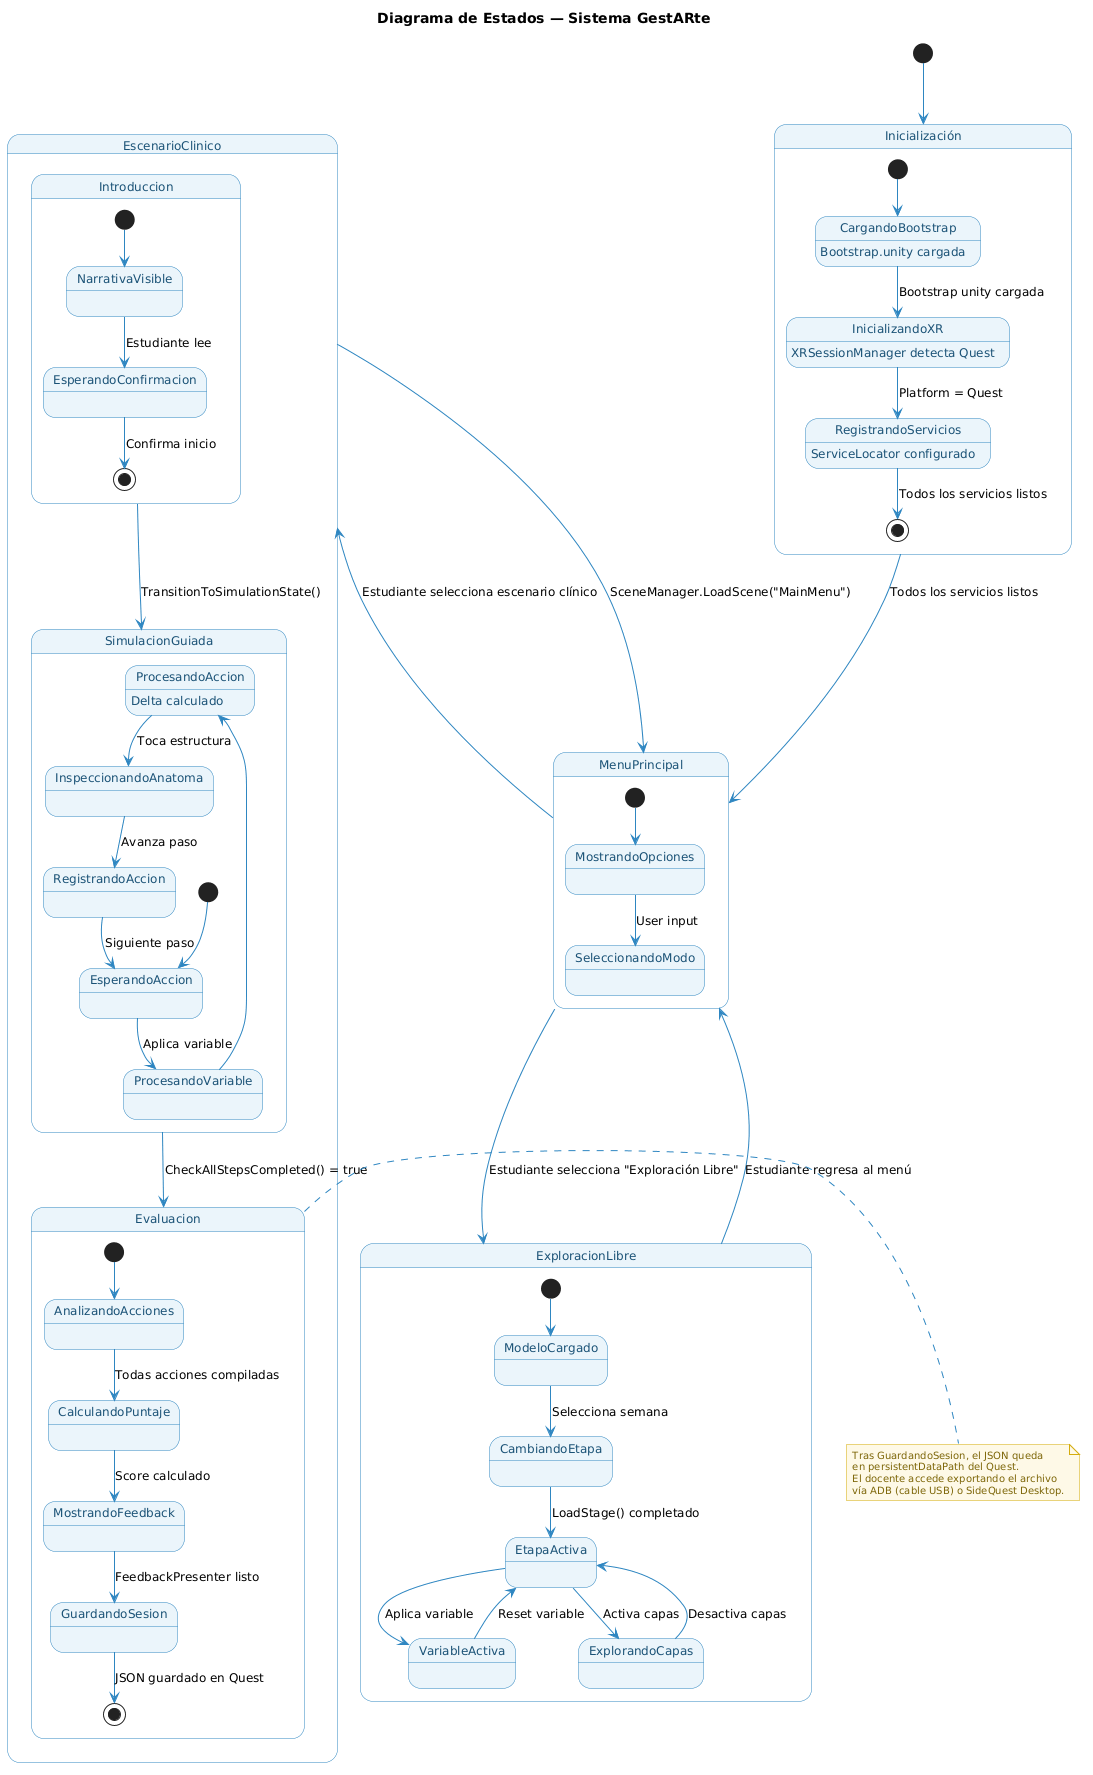

The diagram above was rendered by PlantUML. Its source (embedded in the PNG):
@startuml
title Diagrama de Estados — Sistema GestARte

skinparam backgroundColor #FFFFFF
skinparam defaultFontName Arial
skinparam defaultFontSize 12

skinparam state {
  BackgroundColor #EBF5FB
  BorderColor #2E86C1
  FontColor #1A5276
  ArrowColor #2E86C1
}
skinparam note {
  BackgroundColor #FEF9E7
  BorderColor #D4AC0D
  FontColor #7D6608
  FontSize 10
}

' ==========================================
' INICIO
' ==========================================
[*] --> Inicializacion

' ==========================================
' INICIALIZACIÓN
' ==========================================
state "Inicialización" as Inicializacion {
  [*] --> CargandoBootstrap
  CargandoBootstrap : Bootstrap.unity cargada
  CargandoBootstrap --> InicializandoXR : Bootstrap unity cargada
  InicializandoXR : XRSessionManager detecta Quest
  InicializandoXR --> RegistrandoServicios : Platform = Quest
  RegistrandoServicios : ServiceLocator configurado
  RegistrandoServicios --> [*] : Todos los servicios listos
}

Inicializacion --> MenuPrincipal : Todos los servicios listos

' ==========================================
' MENÚ PRINCIPAL
' ==========================================
state "MenuPrincipal" as MenuPrincipal {
  [*] --> MostrandoOpciones
  MostrandoOpciones --> SeleccionandoModo : User input
}

MenuPrincipal --> ExploracionLibre : Estudiante selecciona "Exploración Libre"
MenuPrincipal --> EscenarioClinico : Estudiante selecciona escenario clínico

' ==========================================
' EXPLORACIÓN LIBRE
' ==========================================
state "ExploracionLibre" as ExploracionLibre {
  [*] --> ModeloCargado
  ModeloCargado --> CambiandoEtapa : Selecciona semana
  CambiandoEtapa --> EtapaActiva : LoadStage() completado
  EtapaActiva --> VariableActiva : Aplica variable
  EtapaActiva --> ExplorandoCapas : Activa capas
  ExplorandoCapas --> EtapaActiva : Desactiva capas
  VariableActiva --> EtapaActiva : Reset variable
}

' ==========================================
' ESCENARIO CLÍNICO
' ==========================================
state "EscenarioClinico" as EscenarioClinico {

  state "Introduccion" as Intro {
    [*] --> NarrativaVisible
    NarrativaVisible --> EsperandoConfirmacion : Estudiante lee
    EsperandoConfirmacion --> [*] : Confirma inicio
  }

  state "SimulacionGuiada" as SimGuiada {
    [*] --> EsperandoAccion
    EsperandoAccion --> ProcesandoVariable : Aplica variable
    ProcesandoAccion : Delta calculado
    ProcesandoVariable --> ProcesandoAccion
    ProcesandoAccion --> InspeccionandoAnatoma : Toca estructura
    InspeccionandoAnatoma --> RegistrandoAccion : Avanza paso
    RegistrandoAccion --> EsperandoAccion : Siguiente paso
  }

  state "Evaluacion" as EvalState {
    [*] --> AnalizandoAcciones
    AnalizandoAcciones --> CalculandoPuntaje : Todas acciones compiladas
    CalculandoPuntaje --> MostrandoFeedback : Score calculado
    MostrandoFeedback --> GuardandoSesion : FeedbackPresenter listo
    GuardandoSesion --> [*] : JSON guardado en Quest
  }

  Intro --> SimGuiada : TransitionToSimulationState()
  SimGuiada --> EvalState : CheckAllStepsCompleted() = true
}

EscenarioClinico --> MenuPrincipal : SceneManager.LoadScene("MainMenu")
ExploracionLibre --> MenuPrincipal : Estudiante regresa al menú

' ==========================================
' NOTA SOBRE EL DOCENTE
' ==========================================
note right of EvalState
  Tras GuardandoSesion, el JSON queda
  en persistentDataPath del Quest.
  El docente accede exportando el archivo
  vía ADB (cable USB) o SideQuest Desktop.
end note
@enduml